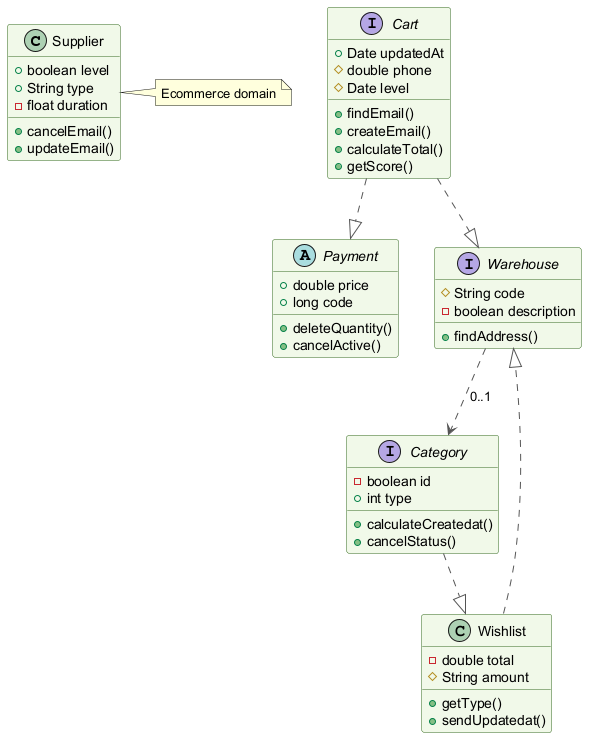

The diagram above was rendered by PlantUML. Its source (embedded in the PNG):
@startuml
skinparam backgroundColor #FFFFFF
skinparam classBackgroundColor #F1F8E9
skinparam classBorderColor #33691E
skinparam ArrowColor #555555
class Supplier {
  +boolean level
  +String type
  -float duration
  +cancelEmail()
  +updateEmail()
}
abstract class Payment {
  +double price
  +long code
  +deleteQuantity()
  +cancelActive()
}
interface Warehouse {
  #String code
  -boolean description
  +findAddress()
}
interface Category {
  -boolean id
  +int type
  +calculateCreatedat()
  +cancelStatus()
}
class Wishlist {
  -double total
  #String amount
  +getType()
  +sendUpdatedat()
}
interface Cart {
  +Date updatedAt
  #double phone
  #Date level
  +findEmail()
  +createEmail()
  +calculateTotal()
  +getScore()
}
Category ..|> Wishlist
Cart ..|> Warehouse
Warehouse ..> Category : "0..1"
Wishlist ..|> Warehouse
Cart ..|> Payment
note right of Supplier : Ecommerce domain
@enduml